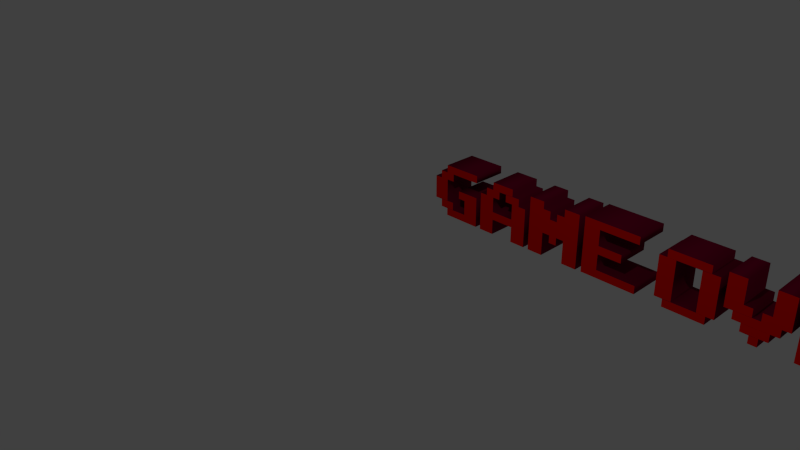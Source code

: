 # Source: game_over.blend  (saved by Blender 2.74.0; exported with 4.5.12 LTS)
import bpy
from mathutils import Matrix  # noqa: F401  (used for matrix-valued properties, if any)

bpy.ops.wm.read_factory_settings(use_empty=True)
scene = bpy.context.scene
scene.name = 'Scene'

# ---- collections
col_collection_1 = bpy.data.collections.new('Collection 1'); scene.collection.children.link(col_collection_1)

# ---- materials (node trees are filled in below, after node groups)
mat_material_001 = bpy.data.materials.new('Material.001')
mat_material_001.alpha_threshold = 0.0
mat_material_001.use_transparent_shadow = False
mat_material_001.diffuse_color = (0.196, 0.0, 0.02818, 1.0)
mat_material_001.roughness = 0.5
mat_material_001.specular_intensity = 0.4467
mat_material_002 = bpy.data.materials.new('Material.002')
mat_material_002.alpha_threshold = 0.0
mat_material_002.use_transparent_shadow = False
mat_material_002.diffuse_color = (0.8, 0.003494, 0.0, 1.0)
mat_material_002.roughness = 0.5

# ---- material node trees

# ---- world
world_world = bpy.data.worlds.new('World'); scene.world = world_world
world_world.color = (0.05088, 0.05088, 0.05088)
world_world.use_sun_shadow = False
world_world.sun_shadow_jitter_overblur = 0.0
world_world.cycles.sampling_method = 'MANUAL'
world_world.cycles.sample_map_resolution = 256

# ---- cameras
cam_camera = bpy.data.cameras.new('Camera')
cam_camera.clip_end = 100.0
cam_camera.lens = 35.0
cam_camera.sensor_width = 32.0
cam_camera.sensor_height = 18.0
cam_camera.ortho_scale = 7.314
cam_camera.dof.focus_distance = 0.0
cam_camera.dof.aperture_fstop = 128.0

# ---- lights
light_lamp = bpy.data.lights.new('Lamp', 'POINT')
light_lamp.transmission_factor = 0.0
light_lamp.cutoff_distance = 30.0
light_lamp.energy = 100.0
light_lamp.shadow_buffer_clip_start = 1.001
light_lamp.shadow_soft_size = 0.1
light_lamp.shadow_maximum_resolution = 0.006
light_lamp.use_absolute_resolution = True
light_lamp.cycles.use_multiple_importance_sampling = False

# ---- meshes
me_mesh = bpy.data.meshes.new('Mesh')
me_mesh.from_pydata([(5.514, 0.6096, 0.2), (5.514, 0.3448, 0.2), (5.34, 0.3448, 0.2), (5.34, 0.2586, 0.2), (5.426, 0.2586, 0.2), (5.426, 0.17, 0.2), (5.514, 0.17, 0.2), (5.514, 0.08005, 0.2), (5.252, 0.08005, 0.2), (5.252, 0.1638, 0.2), (5.165, 0.1638, 0.2), (5.165, 0.2549, 0.2), (5.079, 0.2549, 0.2), (5.079, 0.08005, 0.2), (4.9, 0.08005, 0.2), (4.9, 0.6933, 0.2), (5.426, 0.6933, 0.2), (5.426, 0.6096, 0.2), (5.254, 0.4323, 0.2), (5.337, 0.4323, 0.2), (5.337, 0.6059, 0.2), (5.076, 0.6059, 0.2), (5.076, 0.3448, 0.2), (5.254, 0.3448, 0.2), (4.847, 0.1749, 0.2), (4.847, 0.08498, 0.2), (4.227, 0.08498, 0.2), (4.227, 0.7044, 0.2), (4.847, 0.7044, 0.2), (4.847, 0.6182, 0.2), (4.405, 0.6182, 0.2), (4.405, 0.4421, 0.2), (4.67, 0.4421, 0.2), (4.67, 0.351, 0.2), (4.405, 0.351, 0.2), (4.405, 0.1749, 0.2), (4.159, 0.6933, 0.2), (4.159, 0.3448, 0.2), (4.075, 0.3448, 0.2), (4.075, 0.2562, 0.2), (3.988, 0.2562, 0.2), (3.988, 0.1687, 0.2), (3.899, 0.1687, 0.2), (3.899, 0.08005, 0.2), (3.81, 0.08005, 0.2), (3.81, 0.1638, 0.2), (3.722, 0.1638, 0.2), (3.722, 0.2525, 0.2), (3.634, 0.2525, 0.2), (3.634, 0.3399, 0.2), (3.546, 0.3399, 0.2), (3.546, 0.6933, 0.2), (3.719, 0.6933, 0.2), (3.719, 0.4347, 0.2), (3.808, 0.4347, 0.2), (3.808, 0.3436, 0.2), (3.893, 0.3436, 0.2), (3.893, 0.4298, 0.2), (3.982, 0.4298, 0.2), (3.982, 0.6933, 0.2), (3.482, 0.6096, 0.2), (3.482, 0.1687, 0.2), (3.398, 0.1687, 0.2), (3.398, 0.08005, 0.2), (2.957, 0.08005, 0.2), (2.957, 0.1638, 0.2), (2.868, 0.1638, 0.2), (2.868, 0.6059, 0.2), (2.952, 0.6059, 0.2), (2.952, 0.6933, 0.2), (3.394, 0.6933, 0.2), (3.394, 0.6096, 0.2), (3.044, 0.1687, 0.2), (3.305, 0.1687, 0.2), (3.305, 0.6059, 0.2), (3.044, 0.6059, 0.2), (2.658, 0.1749, 0.2), (2.658, 0.08498, 0.2), (2.037, 0.08498, 0.2), (2.037, 0.7044, 0.2), (2.658, 0.7044, 0.2), (2.658, 0.6182, 0.2), (2.216, 0.6182, 0.2), (2.216, 0.4421, 0.2), (2.48, 0.4421, 0.2), (2.48, 0.351, 0.2), (2.216, 0.351, 0.2), (2.216, 0.1749, 0.2), (1.969, 0.6933, 0.2), (1.969, 0.08005, 0.2), (1.796, 0.08005, 0.2), (1.796, 0.3424, 0.2), (1.709, 0.3424, 0.2), (1.709, 0.2562, 0.2), (1.621, 0.2562, 0.2), (1.621, 0.3424, 0.2), (1.534, 0.3424, 0.2), (1.534, 0.08005, 0.2), (1.356, 0.08005, 0.2), (1.356, 0.6933, 0.2), (1.53, 0.6933, 0.2), (1.53, 0.6096, 0.2), (1.618, 0.6096, 0.2), (1.618, 0.5197, 0.2), (1.703, 0.5197, 0.2), (1.703, 0.6059, 0.2), (1.792, 0.6059, 0.2), (1.792, 0.6933, 0.2), (1.292, 0.5222, 0.2), (1.292, 0.08005, 0.2), (1.118, 0.08005, 0.2), (1.118, 0.2549, 0.2), (0.8571, 0.2549, 0.2), (0.8571, 0.08005, 0.2), (0.6786, 0.08005, 0.2), (0.6786, 0.5185, 0.2), (0.7623, 0.5185, 0.2), (0.7623, 0.6059, 0.2), (0.851, 0.6059, 0.2), (0.851, 0.6933, 0.2), (1.116, 0.6933, 0.2), (1.116, 0.6096, 0.2), (1.204, 0.6096, 0.2), (1.204, 0.5222, 0.2), (0.8547, 0.3448, 0.2), (1.116, 0.3448, 0.2), (1.116, 0.5222, 0.2), (1.028, 0.5222, 0.2), (1.028, 0.6059, 0.2), (0.9384, 0.6059, 0.2), (0.9384, 0.5172, 0.2), (0.8547, 0.5172, 0.2), (0.6145, 0.4298, 0.2), (0.6145, 0.08005, 0.2), (0.1773, 0.08005, 0.2), (0.1773, 0.1638, 0.2), (0.0899, 0.1638, 0.2), (0.0899, 0.2525, 0.2), (0.001232, 0.2525, 0.2), (0.001232, 0.5185, 0.2), (0.08498, 0.5185, 0.2), (0.08498, 0.6059, 0.2), (0.1736, 0.6059, 0.2), (0.1736, 0.6933, 0.2), (0.6145, 0.6933, 0.2), (0.6145, 0.6084, 0.2), (0.2672, 0.6084, 0.2), (0.2672, 0.5209, 0.2), (0.1773, 0.5209, 0.2), (0.1773, 0.2586, 0.2), (0.2635, 0.2586, 0.2), (0.2635, 0.1687, 0.2), (0.4397, 0.1687, 0.2), (0.4397, 0.3399, 0.2), (0.3534, 0.3399, 0.2), (0.3534, 0.4298, 0.2), (5.514, 0.6096, -0.2), (5.514, 0.3448, -0.2), (5.34, 0.3448, -0.2), (5.34, 0.2586, -0.2), (5.426, 0.2586, -0.2), (5.426, 0.17, -0.2), (5.514, 0.17, -0.2), (5.514, 0.08005, -0.2), (5.252, 0.08005, -0.2), (5.252, 0.1638, -0.2), (5.165, 0.1638, -0.2), (5.165, 0.2549, -0.2), (5.079, 0.2549, -0.2), (5.079, 0.08005, -0.2), (4.9, 0.08005, -0.2), (4.9, 0.6933, -0.2), (5.426, 0.6933, -0.2), (5.426, 0.6096, -0.2), (5.254, 0.4323, -0.2), (5.337, 0.4323, -0.2), (5.337, 0.6059, -0.2), (5.076, 0.6059, -0.2), (5.076, 0.3448, -0.2), (5.254, 0.3448, -0.2), (4.847, 0.1749, -0.2), (4.847, 0.08498, -0.2), (4.227, 0.08498, -0.2), (4.227, 0.7044, -0.2), (4.847, 0.7044, -0.2), (4.847, 0.6182, -0.2), (4.405, 0.6182, -0.2), (4.405, 0.4421, -0.2), (4.67, 0.4421, -0.2), (4.67, 0.351, -0.2), (4.405, 0.351, -0.2), (4.405, 0.1749, -0.2), (4.159, 0.6933, -0.2), (4.159, 0.3448, -0.2), (4.075, 0.3448, -0.2), (4.075, 0.2562, -0.2), (3.988, 0.2562, -0.2), (3.988, 0.1687, -0.2), (3.899, 0.1687, -0.2), (3.899, 0.08005, -0.2), (3.81, 0.08005, -0.2), (3.81, 0.1638, -0.2), (3.722, 0.1638, -0.2), (3.722, 0.2525, -0.2), (3.634, 0.2525, -0.2), (3.634, 0.3399, -0.2), (3.546, 0.3399, -0.2), (3.546, 0.6933, -0.2), (3.719, 0.6933, -0.2), (3.719, 0.4347, -0.2), (3.808, 0.4347, -0.2), (3.808, 0.3436, -0.2), (3.893, 0.3436, -0.2), (3.893, 0.4298, -0.2), (3.982, 0.4298, -0.2), (3.982, 0.6933, -0.2), (3.482, 0.6096, -0.2), (3.482, 0.1687, -0.2), (3.398, 0.1687, -0.2), (3.398, 0.08005, -0.2), (2.957, 0.08005, -0.2), (2.957, 0.1638, -0.2), (2.868, 0.1638, -0.2), (2.868, 0.6059, -0.2), (2.952, 0.6059, -0.2), (2.952, 0.6933, -0.2), (3.394, 0.6933, -0.2), (3.394, 0.6096, -0.2), (3.044, 0.1687, -0.2), (3.305, 0.1687, -0.2), (3.305, 0.6059, -0.2), (3.044, 0.6059, -0.2), (2.658, 0.1749, -0.2), (2.658, 0.08498, -0.2), (2.037, 0.08498, -0.2), (2.037, 0.7044, -0.2), (2.658, 0.7044, -0.2), (2.658, 0.6182, -0.2), (2.216, 0.6182, -0.2), (2.216, 0.4421, -0.2), (2.48, 0.4421, -0.2), (2.48, 0.351, -0.2), (2.216, 0.351, -0.2), (2.216, 0.1749, -0.2), (1.969, 0.6933, -0.2), (1.969, 0.08005, -0.2), (1.796, 0.08005, -0.2), (1.796, 0.3424, -0.2), (1.709, 0.3424, -0.2), (1.709, 0.2562, -0.2), (1.621, 0.2562, -0.2), (1.621, 0.3424, -0.2), (1.534, 0.3424, -0.2), (1.534, 0.08005, -0.2), (1.356, 0.08005, -0.2), (1.356, 0.6933, -0.2), (1.53, 0.6933, -0.2), (1.53, 0.6096, -0.2), (1.618, 0.6096, -0.2), (1.618, 0.5197, -0.2), (1.703, 0.5197, -0.2), (1.703, 0.6059, -0.2), (1.792, 0.6059, -0.2), (1.792, 0.6933, -0.2), (1.292, 0.5222, -0.2), (1.292, 0.08005, -0.2), (1.118, 0.08005, -0.2), (1.118, 0.2549, -0.2), (0.8571, 0.2549, -0.2), (0.8571, 0.08005, -0.2), (0.6786, 0.08005, -0.2), (0.6786, 0.5185, -0.2), (0.7623, 0.5185, -0.2), (0.7623, 0.6059, -0.2), (0.851, 0.6059, -0.2), (0.851, 0.6933, -0.2), (1.116, 0.6933, -0.2), (1.116, 0.6096, -0.2), (1.204, 0.6096, -0.2), (1.204, 0.5222, -0.2), (0.8547, 0.3448, -0.2), (1.116, 0.3448, -0.2), (1.116, 0.5222, -0.2), (1.028, 0.5222, -0.2), (1.028, 0.6059, -0.2), (0.9384, 0.6059, -0.2), (0.9384, 0.5172, -0.2), (0.8547, 0.5172, -0.2), (0.6145, 0.4298, -0.2), (0.6145, 0.08005, -0.2), (0.1773, 0.08005, -0.2), (0.1773, 0.1638, -0.2), (0.0899, 0.1638, -0.2), (0.0899, 0.2525, -0.2), (0.001232, 0.2525, -0.2), (0.001232, 0.5185, -0.2), (0.08498, 0.5185, -0.2), (0.08498, 0.6059, -0.2), (0.1736, 0.6059, -0.2), (0.1736, 0.6933, -0.2), (0.6145, 0.6933, -0.2), (0.6145, 0.6084, -0.2), (0.2672, 0.6084, -0.2), (0.2672, 0.5209, -0.2), (0.1773, 0.5209, -0.2), (0.1773, 0.2586, -0.2), (0.2635, 0.2586, -0.2), (0.2635, 0.1687, -0.2), (0.4397, 0.1687, -0.2), (0.4397, 0.3399, -0.2), (0.3534, 0.3399, -0.2), (0.3534, 0.4298, -0.2), (0.6145, 0.4298, -0.2), (0.6145, 0.4298, 0.2), (0.6145, 0.08005, -0.2), (0.6145, 0.08005, 0.2), (0.1773, 0.08005, -0.2), (0.1773, 0.08005, 0.2), (0.1773, 0.1638, -0.2), (0.1773, 0.1638, 0.2), (0.0899, 0.1638, -0.2), (0.0899, 0.1638, 0.2), (0.0899, 0.2525, -0.2), (0.0899, 0.2525, 0.2), (0.001232, 0.2525, -0.2), (0.001232, 0.2525, 0.2), (0.001232, 0.5185, -0.2), (0.001232, 0.5185, 0.2), (0.08498, 0.5185, -0.2), (0.08498, 0.5185, 0.2), (0.08498, 0.6059, -0.2), (0.08498, 0.6059, 0.2), (0.1736, 0.6059, -0.2), (0.1736, 0.6059, 0.2), (0.1736, 0.6933, -0.2), (0.1736, 0.6933, 0.2), (0.6145, 0.6933, -0.2), (0.6145, 0.6933, 0.2), (0.6145, 0.6084, -0.2), (0.6145, 0.6084, 0.2), (0.2672, 0.6084, -0.2), (0.2672, 0.6084, 0.2), (0.2672, 0.5209, -0.2), (0.2672, 0.5209, 0.2), (0.1773, 0.5209, -0.2), (0.1773, 0.5209, 0.2), (0.1773, 0.2586, -0.2), (0.1773, 0.2586, 0.2), (0.2635, 0.2586, -0.2), (0.2635, 0.2586, 0.2), (0.2635, 0.1687, -0.2), (0.2635, 0.1687, 0.2), (0.4397, 0.1687, -0.2), (0.4397, 0.1687, 0.2), (0.4397, 0.3399, -0.2), (0.4397, 0.3399, 0.2), (0.3534, 0.3399, -0.2), (0.3534, 0.3399, 0.2), (0.3534, 0.4298, -0.2), (0.3534, 0.4298, 0.2), (1.292, 0.5222, -0.2), (1.292, 0.5222, 0.2), (1.292, 0.08005, -0.2), (1.292, 0.08005, 0.2), (1.118, 0.08005, -0.2), (1.118, 0.08005, 0.2), (1.118, 0.2549, -0.2), (1.118, 0.2549, 0.2), (0.8571, 0.2549, -0.2), (0.8571, 0.2549, 0.2), (0.8571, 0.08005, -0.2), (0.8571, 0.08005, 0.2), (0.6786, 0.08005, -0.2), (0.6786, 0.08005, 0.2), (0.6786, 0.5185, -0.2), (0.6786, 0.5185, 0.2), (0.7623, 0.5185, -0.2), (0.7623, 0.5185, 0.2), (0.7623, 0.6059, -0.2), (0.7623, 0.6059, 0.2), (0.851, 0.6059, -0.2), (0.851, 0.6059, 0.2), (0.851, 0.6933, -0.2), (0.851, 0.6933, 0.2), (1.116, 0.6933, -0.2), (1.116, 0.6933, 0.2), (1.116, 0.6096, -0.2), (1.116, 0.6096, 0.2), (1.204, 0.6096, -0.2), (1.204, 0.6096, 0.2), (1.204, 0.5222, -0.2), (1.204, 0.5222, 0.2), (0.8547, 0.3448, -0.2), (0.8547, 0.3448, 0.2), (1.116, 0.3448, -0.2), (1.116, 0.3448, 0.2), (1.116, 0.5222, -0.2), (1.116, 0.5222, 0.2), (1.028, 0.5222, -0.2), (1.028, 0.5222, 0.2), (1.028, 0.6059, -0.2), (1.028, 0.6059, 0.2), (0.9384, 0.6059, -0.2), (0.9384, 0.6059, 0.2), (0.9384, 0.5172, -0.2), (0.9384, 0.5172, 0.2), (0.8547, 0.5172, -0.2), (0.8547, 0.5172, 0.2), (1.969, 0.6933, -0.2), (1.969, 0.6933, 0.2), (1.969, 0.08005, -0.2), (1.969, 0.08005, 0.2), (1.796, 0.08005, -0.2), (1.796, 0.08005, 0.2), (1.796, 0.3424, -0.2), (1.796, 0.3424, 0.2), (1.709, 0.3424, -0.2), (1.709, 0.3424, 0.2), (1.709, 0.2562, -0.2), (1.709, 0.2562, 0.2), (1.621, 0.2562, -0.2), (1.621, 0.2562, 0.2), (1.621, 0.3424, -0.2), (1.621, 0.3424, 0.2), (1.534, 0.3424, -0.2), (1.534, 0.3424, 0.2), (1.534, 0.08005, -0.2), (1.534, 0.08005, 0.2), (1.356, 0.08005, -0.2), (1.356, 0.08005, 0.2), (1.356, 0.6933, -0.2), (1.356, 0.6933, 0.2), (1.53, 0.6933, -0.2), (1.53, 0.6933, 0.2), (1.53, 0.6096, -0.2), (1.53, 0.6096, 0.2), (1.618, 0.6096, -0.2), (1.618, 0.6096, 0.2), (1.618, 0.5197, -0.2), (1.618, 0.5197, 0.2), (1.703, 0.5197, -0.2), (1.703, 0.5197, 0.2), (1.703, 0.6059, -0.2), (1.703, 0.6059, 0.2), (1.792, 0.6059, -0.2), (1.792, 0.6059, 0.2), (1.792, 0.6933, -0.2), (1.792, 0.6933, 0.2), (2.658, 0.1749, -0.2), (2.658, 0.1749, 0.2), (2.658, 0.08498, -0.2), (2.658, 0.08498, 0.2), (2.037, 0.08498, -0.2), (2.037, 0.08498, 0.2), (2.037, 0.7044, -0.2), (2.037, 0.7044, 0.2), (2.658, 0.7044, -0.2), (2.658, 0.7044, 0.2), (2.658, 0.6182, -0.2), (2.658, 0.6182, 0.2), (2.216, 0.6182, -0.2), (2.216, 0.6182, 0.2), (2.216, 0.4421, -0.2), (2.216, 0.4421, 0.2), (2.48, 0.4421, -0.2), (2.48, 0.4421, 0.2), (2.48, 0.351, -0.2), (2.48, 0.351, 0.2), (2.216, 0.351, -0.2), (2.216, 0.351, 0.2), (2.216, 0.1749, -0.2), (2.216, 0.1749, 0.2), (3.482, 0.6096, -0.2), (3.482, 0.6096, 0.2), (3.482, 0.1687, -0.2), (3.482, 0.1687, 0.2), (3.398, 0.1687, -0.2), (3.398, 0.1687, 0.2), (3.398, 0.08005, -0.2), (3.398, 0.08005, 0.2), (2.957, 0.08005, -0.2), (2.957, 0.08005, 0.2), (2.957, 0.1638, -0.2), (2.957, 0.1638, 0.2), (2.868, 0.1638, -0.2), (2.868, 0.1638, 0.2), (2.868, 0.6059, -0.2), (2.868, 0.6059, 0.2), (2.952, 0.6059, -0.2), (2.952, 0.6059, 0.2), (2.952, 0.6933, -0.2), (2.952, 0.6933, 0.2), (3.394, 0.6933, -0.2), (3.394, 0.6933, 0.2), (3.394, 0.6096, -0.2), (3.394, 0.6096, 0.2), (3.044, 0.1687, -0.2), (3.044, 0.1687, 0.2), (3.305, 0.1687, -0.2), (3.305, 0.1687, 0.2), (3.305, 0.6059, -0.2), (3.305, 0.6059, 0.2), (3.044, 0.6059, -0.2), (3.044, 0.6059, 0.2), (4.159, 0.6933, -0.2), (4.159, 0.6933, 0.2), (4.159, 0.3448, -0.2), (4.159, 0.3448, 0.2), (4.075, 0.3448, -0.2), (4.075, 0.3448, 0.2), (4.075, 0.2562, -0.2), (4.075, 0.2562, 0.2), (3.988, 0.2562, -0.2), (3.988, 0.2562, 0.2), (3.988, 0.1687, -0.2), (3.988, 0.1687, 0.2), (3.899, 0.1687, -0.2), (3.899, 0.1687, 0.2), (3.899, 0.08005, -0.2), (3.899, 0.08005, 0.2), (3.81, 0.08005, -0.2), (3.81, 0.08005, 0.2), (3.81, 0.1638, -0.2), (3.81, 0.1638, 0.2), (3.722, 0.1638, -0.2), (3.722, 0.1638, 0.2), (3.722, 0.2525, -0.2), (3.722, 0.2525, 0.2), (3.634, 0.2525, -0.2), (3.634, 0.2525, 0.2), (3.634, 0.3399, -0.2), (3.634, 0.3399, 0.2), (3.546, 0.3399, -0.2), (3.546, 0.3399, 0.2), (3.546, 0.6933, -0.2), (3.546, 0.6933, 0.2), (3.719, 0.6933, -0.2), (3.719, 0.6933, 0.2), (3.719, 0.4347, -0.2), (3.719, 0.4347, 0.2), (3.808, 0.4347, -0.2), (3.808, 0.4347, 0.2), (3.808, 0.3436, -0.2), (3.808, 0.3436, 0.2), (3.893, 0.3436, -0.2), (3.893, 0.3436, 0.2), (3.893, 0.4298, -0.2), (3.893, 0.4298, 0.2), (3.982, 0.4298, -0.2), (3.982, 0.4298, 0.2), (3.982, 0.6933, -0.2), (3.982, 0.6933, 0.2), (4.847, 0.1749, -0.2), (4.847, 0.1749, 0.2), (4.847, 0.08498, -0.2), (4.847, 0.08498, 0.2), (4.227, 0.08498, -0.2), (4.227, 0.08498, 0.2), (4.227, 0.7044, -0.2), (4.227, 0.7044, 0.2), (4.847, 0.7044, -0.2), (4.847, 0.7044, 0.2), (4.847, 0.6182, -0.2), (4.847, 0.6182, 0.2), (4.405, 0.6182, -0.2), (4.405, 0.6182, 0.2), (4.405, 0.4421, -0.2), (4.405, 0.4421, 0.2), (4.67, 0.4421, -0.2), (4.67, 0.4421, 0.2), (4.67, 0.351, -0.2), (4.67, 0.351, 0.2), (4.405, 0.351, -0.2), (4.405, 0.351, 0.2), (4.405, 0.1749, -0.2), (4.405, 0.1749, 0.2), (5.514, 0.6096, -0.2), (5.514, 0.6096, 0.2), (5.514, 0.3448, -0.2), (5.514, 0.3448, 0.2), (5.34, 0.3448, -0.2), (5.34, 0.3448, 0.2), (5.34, 0.2586, -0.2), (5.34, 0.2586, 0.2), (5.426, 0.2586, -0.2), (5.426, 0.2586, 0.2), (5.426, 0.17, -0.2), (5.426, 0.17, 0.2), (5.514, 0.17, -0.2), (5.514, 0.17, 0.2), (5.514, 0.08005, -0.2), (5.514, 0.08005, 0.2), (5.252, 0.08005, -0.2), (5.252, 0.08005, 0.2), (5.252, 0.1638, -0.2), (5.252, 0.1638, 0.2), (5.165, 0.1638, -0.2), (5.165, 0.1638, 0.2), (5.165, 0.2549, -0.2), (5.165, 0.2549, 0.2), (5.079, 0.2549, -0.2), (5.079, 0.2549, 0.2), (5.079, 0.08005, -0.2), (5.079, 0.08005, 0.2), (4.9, 0.08005, -0.2), (4.9, 0.08005, 0.2), (4.9, 0.6933, -0.2), (4.9, 0.6933, 0.2), (5.426, 0.6933, -0.2), (5.426, 0.6933, 0.2), (5.426, 0.6096, -0.2), (5.426, 0.6096, 0.2), (5.254, 0.4323, -0.2), (5.254, 0.4323, 0.2), (5.337, 0.4323, -0.2), (5.337, 0.4323, 0.2), (5.337, 0.6059, -0.2), (5.337, 0.6059, 0.2), (5.076, 0.6059, -0.2), (5.076, 0.6059, 0.2), (5.076, 0.3448, -0.2), (5.076, 0.3448, 0.2), (5.254, 0.3448, -0.2), (5.254, 0.3448, 0.2)], [], [(14, 21, 15), (21, 16, 15), (21, 17, 16), (21, 0, 17), (21, 20, 0), (20, 1, 0), (14, 22, 21), (19, 1, 20), (23, 19, 18), (23, 1, 19), (14, 12, 22), (12, 23, 22), (12, 2, 23), (2, 1, 23), (12, 3, 2), (12, 4, 3), (12, 11, 4), (11, 5, 4), (14, 13, 12), (10, 5, 11), (10, 6, 5), (10, 9, 6), (9, 7, 6), (8, 7, 9), (26, 30, 27), (30, 28, 27), (30, 29, 28), (26, 31, 30), (26, 34, 31), (34, 32, 31), (34, 33, 32), (26, 35, 34), (26, 24, 35), (26, 25, 24), (50, 52, 51), (50, 53, 52), (58, 36, 59), (58, 37, 36), (50, 54, 53), (50, 55, 54), (56, 58, 57), (56, 38, 58), (38, 37, 58), (56, 39, 38), (50, 56, 55), (50, 49, 56), (49, 39, 56), (48, 40, 49), (40, 39, 49), (48, 47, 40), (47, 41, 40), (46, 42, 47), (42, 41, 47), (46, 45, 42), (45, 43, 42), (44, 43, 45), (68, 70, 69), (68, 71, 70), (68, 60, 71), (68, 75, 60), (75, 74, 60), (74, 61, 60), (66, 68, 67), (66, 75, 68), (66, 72, 75), (73, 61, 74), (66, 73, 72), (66, 62, 73), (62, 61, 73), (66, 65, 62), (65, 63, 62), (64, 63, 65), (78, 82, 79), (82, 80, 79), (82, 81, 80), (78, 83, 82), (78, 86, 83), (86, 84, 83), (86, 85, 84), (78, 87, 86), (78, 76, 87), (78, 77, 76), (98, 100, 99), (98, 101, 100), (106, 88, 107), (106, 89, 88), (98, 102, 101), (98, 103, 102), (104, 106, 105), (104, 89, 106), (98, 96, 103), (96, 104, 103), (96, 95, 104), (95, 92, 104), (92, 91, 104), (91, 89, 104), (98, 97, 96), (94, 92, 95), (94, 93, 92), (90, 89, 91), (118, 120, 119), (118, 121, 120), (118, 122, 121), (118, 128, 122), (128, 123, 122), (116, 118, 117), (116, 129, 118), (129, 128, 118), (116, 130, 129), (127, 123, 128), (126, 123, 127), (125, 123, 126), (125, 108, 123), (125, 109, 108), (114, 116, 115), (114, 131, 116), (131, 130, 116), (114, 124, 131), (114, 112, 124), (112, 125, 124), (112, 111, 125), (111, 109, 125), (114, 113, 112), (110, 109, 111), (142, 144, 143), (142, 146, 144), (146, 145, 144), (142, 147, 146), (140, 142, 141), (140, 148, 142), (148, 147, 142), (140, 149, 148), (138, 140, 139), (138, 149, 140), (154, 132, 155), (154, 153, 132), (153, 133, 132), (152, 133, 153), (138, 150, 149), (138, 137, 150), (137, 151, 150), (136, 151, 137), (136, 152, 151), (136, 135, 152), (135, 133, 152), (134, 133, 135), (177, 170, 171), (172, 177, 171), (173, 177, 172), (156, 177, 173), (176, 177, 156), (157, 176, 156), (178, 170, 177), (157, 175, 176), (175, 179, 174), (157, 179, 175), (168, 170, 178), (179, 168, 178), (158, 168, 179), (157, 158, 179), (159, 168, 158), (160, 168, 159), (167, 168, 160), (161, 167, 160), (169, 170, 168), (161, 166, 167), (162, 166, 161), (165, 166, 162), (163, 165, 162), (163, 164, 165), (186, 182, 183), (184, 186, 183), (185, 186, 184), (187, 182, 186), (190, 182, 187), (188, 190, 187), (189, 190, 188), (191, 182, 190), (180, 182, 191), (181, 182, 180), (208, 206, 207), (209, 206, 208), (192, 214, 215), (193, 214, 192), (210, 206, 209), (211, 206, 210), (214, 212, 213), (194, 212, 214), (193, 194, 214), (195, 212, 194), (212, 206, 211), (205, 206, 212), (195, 205, 212), (196, 204, 205), (195, 196, 205), (203, 204, 196), (197, 203, 196), (198, 202, 203), (197, 198, 203), (201, 202, 198), (199, 201, 198), (199, 200, 201), (226, 224, 225), (227, 224, 226), (216, 224, 227), (231, 224, 216), (230, 231, 216), (217, 230, 216), (224, 222, 223), (231, 222, 224), (228, 222, 231), (217, 229, 230), (229, 222, 228), (218, 222, 229), (217, 218, 229), (221, 222, 218), (219, 221, 218), (219, 220, 221), (238, 234, 235), (236, 238, 235), (237, 238, 236), (239, 234, 238), (242, 234, 239), (240, 242, 239), (241, 242, 240), (243, 234, 242), (232, 234, 243), (233, 234, 232), (256, 254, 255), (257, 254, 256), (244, 262, 263), (245, 262, 244), (258, 254, 257), (259, 254, 258), (262, 260, 261), (245, 260, 262), (252, 254, 259), (260, 252, 259), (251, 252, 260), (248, 251, 260), (247, 248, 260), (245, 247, 260), (253, 254, 252), (248, 250, 251), (249, 250, 248), (245, 246, 247), (276, 274, 275), (277, 274, 276), (278, 274, 277), (284, 274, 278), (279, 284, 278), (274, 272, 273), (285, 272, 274), (284, 285, 274), (286, 272, 285), (279, 283, 284), (279, 282, 283), (279, 281, 282), (264, 281, 279), (265, 281, 264), (272, 270, 271), (287, 270, 272), (286, 287, 272), (280, 270, 287), (268, 270, 280), (281, 268, 280), (267, 268, 281), (265, 267, 281), (269, 270, 268), (265, 266, 267), (300, 298, 299), (302, 298, 300), (301, 302, 300), (303, 298, 302), (298, 296, 297), (304, 296, 298), (303, 304, 298), (305, 296, 304), (296, 294, 295), (305, 294, 296), (288, 310, 311), (309, 310, 288), (289, 309, 288), (289, 308, 309), (306, 294, 305), (293, 294, 306), (307, 293, 306), (307, 292, 293), (308, 292, 307), (291, 292, 308), (289, 291, 308), (289, 290, 291), (313, 315, 314, 312), (315, 317, 316, 314), (317, 319, 318, 316), (319, 321, 320, 318), (321, 323, 322, 320), (323, 325, 324, 322), (325, 327, 326, 324), (327, 329, 328, 326), (329, 331, 330, 328), (331, 333, 332, 330), (333, 335, 334, 332), (335, 337, 336, 334), (337, 339, 338, 336), (339, 341, 340, 338), (341, 343, 342, 340), (343, 345, 344, 342), (345, 347, 346, 344), (347, 349, 348, 346), (349, 351, 350, 348), (351, 353, 352, 350), (353, 355, 354, 352), (355, 357, 356, 354), (357, 359, 358, 356), (359, 313, 312, 358), (361, 363, 362, 360), (363, 365, 364, 362), (365, 367, 366, 364), (367, 369, 368, 366), (369, 371, 370, 368), (371, 373, 372, 370), (373, 375, 374, 372), (375, 377, 376, 374), (377, 379, 378, 376), (379, 381, 380, 378), (381, 383, 382, 380), (383, 385, 384, 382), (385, 387, 386, 384), (387, 389, 388, 386), (389, 391, 390, 388), (391, 361, 360, 390), (393, 395, 394, 392), (395, 397, 396, 394), (397, 399, 398, 396), (399, 401, 400, 398), (401, 403, 402, 400), (403, 405, 404, 402), (405, 407, 406, 404), (407, 393, 392, 406), (409, 411, 410, 408), (411, 413, 412, 410), (413, 415, 414, 412), (415, 417, 416, 414), (417, 419, 418, 416), (419, 421, 420, 418), (421, 423, 422, 420), (423, 425, 424, 422), (425, 427, 426, 424), (427, 429, 428, 426), (429, 431, 430, 428), (431, 433, 432, 430), (433, 435, 434, 432), (435, 437, 436, 434), (437, 439, 438, 436), (439, 441, 440, 438), (441, 443, 442, 440), (443, 445, 444, 442), (445, 447, 446, 444), (447, 409, 408, 446), (449, 451, 450, 448), (451, 453, 452, 450), (453, 455, 454, 452), (455, 457, 456, 454), (457, 459, 458, 456), (459, 461, 460, 458), (461, 463, 462, 460), (463, 465, 464, 462), (465, 467, 466, 464), (467, 469, 468, 466), (469, 471, 470, 468), (471, 449, 448, 470), (473, 475, 474, 472), (475, 477, 476, 474), (477, 479, 478, 476), (479, 481, 480, 478), (481, 483, 482, 480), (483, 485, 484, 482), (485, 487, 486, 484), (487, 489, 488, 486), (489, 491, 490, 488), (491, 493, 492, 490), (493, 495, 494, 492), (495, 473, 472, 494), (497, 499, 498, 496), (499, 501, 500, 498), (501, 503, 502, 500), (503, 497, 496, 502), (505, 507, 506, 504), (507, 509, 508, 506), (509, 511, 510, 508), (511, 513, 512, 510), (513, 515, 514, 512), (515, 517, 516, 514), (517, 519, 518, 516), (519, 521, 520, 518), (521, 523, 522, 520), (523, 525, 524, 522), (525, 527, 526, 524), (527, 529, 528, 526), (529, 531, 530, 528), (531, 533, 532, 530), (533, 535, 534, 532), (535, 537, 536, 534), (537, 539, 538, 536), (539, 541, 540, 538), (541, 543, 542, 540), (543, 545, 544, 542), (545, 547, 546, 544), (547, 549, 548, 546), (549, 551, 550, 548), (551, 505, 504, 550), (553, 555, 554, 552), (555, 557, 556, 554), (557, 559, 558, 556), (559, 561, 560, 558), (561, 563, 562, 560), (563, 565, 564, 562), (565, 567, 566, 564), (567, 569, 568, 566), (569, 571, 570, 568), (571, 573, 572, 570), (573, 575, 574, 572), (575, 553, 552, 574), (577, 579, 578, 576), (579, 581, 580, 578), (581, 583, 582, 580), (583, 585, 584, 582), (585, 587, 586, 584), (587, 589, 588, 586), (589, 591, 590, 588), (591, 593, 592, 590), (593, 595, 594, 592), (595, 597, 596, 594), (597, 599, 598, 596), (599, 601, 600, 598), (601, 603, 602, 600), (603, 605, 604, 602), (605, 607, 606, 604), (607, 609, 608, 606), (609, 611, 610, 608), (611, 577, 576, 610), (613, 615, 614, 612), (615, 617, 616, 614), (617, 619, 618, 616), (619, 621, 620, 618), (621, 623, 622, 620), (623, 613, 612, 622)])
me_mesh.polygons.foreach_set('use_smooth', [0, 0, 0, 0, 0, 0, 0, 0, 0, 0, 0, 0, 0, 0, 0, 0, 0, 0, 0, 0, 0, 0, 0, 0, 0, 0, 0, 0, 0, 0, 0, 0, 0, 0, 0, 0, 0, 0, 0, 0, 0, 0, 0, 0, 0, 0, 0, 0, 0, 0, 0, 0, 0, 0, 0, 0, 0, 0, 0, 0, 0, 0, 0, 0, 0, 0, 0, 0, 0, 0, 0, 0, 0, 0, 0, 0, 0, 0, 0, 0, 0, 0, 0, 0, 0, 0, 0, 0, 0, 0, 0, 0, 0, 0, 0, 0, 0, 0, 0, 0, 0, 0, 0, 0, 0, 0, 0, 0, 0, 0, 0, 0, 0, 0, 0, 0, 0, 0, 0, 0, 0, 0, 0, 0, 0, 0, 0, 0, 0, 0, 0, 0, 0, 0, 0, 0, 0, 0, 0, 0, 0, 0, 0, 0, 0, 0, 0, 0, 0, 0, 0, 0, 0, 0, 0, 0, 0, 0, 0, 0, 0, 0, 0, 0, 0, 0, 0, 0, 0, 0, 0, 0, 0, 0, 0, 0, 0, 0, 0, 0, 0, 0, 0, 0, 0, 0, 0, 0, 0, 0, 0, 0, 0, 0, 0, 0, 0, 0, 0, 0, 0, 0, 0, 0, 0, 0, 0, 0, 0, 0, 0, 0, 0, 0, 0, 0, 0, 0, 0, 0, 0, 0, 0, 0, 0, 0, 0, 0, 0, 0, 0, 0, 0, 0, 0, 0, 0, 0, 0, 0, 0, 0, 0, 0, 0, 0, 0, 0, 0, 0, 0, 0, 0, 0, 0, 0, 0, 0, 0, 0, 0, 0, 0, 0, 0, 0, 0, 0, 0, 0, 0, 0, 0, 0, 0, 0, 0, 0, 0, 0, 0, 0, 0, 0, 0, 0, 0, 0, 0, 0, 0, 0, 1, 1, 1, 1, 1, 1, 1, 1, 1, 1, 1, 1, 1, 1, 1, 1, 1, 1, 1, 1, 1, 1, 1, 1, 1, 1, 1, 1, 1, 1, 1, 1, 1, 1, 1, 1, 1, 1, 1, 1, 1, 1, 1, 1, 1, 1, 1, 1, 1, 1, 1, 1, 1, 1, 1, 1, 1, 1, 1, 1, 1, 1, 1, 1, 1, 1, 1, 1, 1, 1, 1, 1, 1, 1, 1, 1, 1, 1, 1, 1, 1, 1, 1, 1, 1, 1, 1, 1, 1, 1, 1, 1, 1, 1, 1, 1, 1, 1, 1, 1, 1, 1, 1, 1, 1, 1, 1, 1, 1, 1, 1, 1, 1, 1, 1, 1, 1, 1, 1, 1, 1, 1, 1, 1, 1, 1, 1, 1, 1, 1, 1, 1, 1, 1, 1, 1, 1, 1, 1, 1, 1, 1, 1, 1, 1, 1, 1, 1, 1, 1, 1, 1, 1, 1, 1, 1])
me_mesh.polygons.foreach_set('material_index', [1, 1, 1, 0, 0, 1, 1, 1, 1, 1, 1, 1, 1, 0, 1, 0, 0, 1, 1, 1, 0, 0, 1, 1, 1, 1, 1, 1, 1, 1, 1, 1, 1, 1, 1, 1, 1, 1, 1, 1, 1, 1, 1, 1, 0, 0, 1, 1, 1, 0, 1, 1, 1, 0, 1, 1, 1, 1, 0, 0, 0, 1, 1, 1, 1, 1, 0, 0, 0, 0, 1, 1, 1, 1, 1, 1, 1, 1, 1, 1, 1, 1, 1, 1, 1, 1, 1, 1, 1, 1, 1, 1, 1, 1, 1, 1, 1, 1, 1, 1, 1, 1, 0, 0, 1, 1, 1, 0, 1, 1, 0, 1, 1, 1, 1, 1, 0, 1, 1, 1, 1, 1, 1, 1, 1, 1, 1, 1, 1, 1, 1, 1, 1, 1, 1, 1, 1, 1, 0, 0, 1, 1, 0, 0, 1, 1, 0, 0, 0, 0, 0, 0, 0, 0, 0, 0, 0, 0, 0, 0, 0, 0, 0, 0, 0, 0, 0, 0, 0, 0, 0, 0, 0, 0, 0, 0, 0, 0, 0, 0, 0, 0, 0, 0, 0, 0, 0, 0, 0, 0, 0, 0, 0, 0, 0, 0, 0, 0, 0, 0, 0, 0, 0, 0, 0, 0, 0, 0, 0, 0, 0, 0, 0, 0, 0, 0, 0, 0, 0, 0, 0, 0, 0, 0, 0, 0, 0, 0, 0, 0, 0, 0, 0, 0, 0, 0, 0, 0, 0, 0, 0, 0, 0, 0, 0, 0, 0, 0, 0, 0, 0, 0, 0, 0, 0, 0, 0, 0, 0, 0, 0, 0, 0, 0, 0, 0, 0, 0, 0, 0, 0, 0, 0, 0, 0, 0, 0, 0, 0, 0, 0, 0, 0, 0, 0, 0, 0, 0, 0, 0, 0, 0, 0, 0, 0, 0, 0, 0, 0, 0, 0, 0, 0, 0, 0, 0, 0, 0, 0, 0, 0, 0, 0, 0, 0, 0, 0, 0, 0, 0, 0, 0, 0, 0, 0, 0, 0, 0, 0, 0, 0, 0, 0, 0, 0, 0, 0, 0, 0, 0, 0, 0, 0, 0, 0, 0, 0, 0, 0, 0, 0, 0, 0, 0, 0, 0, 0, 0, 0, 0, 0, 0, 0, 0, 0, 0, 0, 0, 0, 0, 0, 0, 0, 0, 0, 0, 0, 0, 0, 0, 0, 0, 0, 0, 0, 0, 0, 0, 0, 0, 0, 0, 0, 0, 0, 0, 0, 0, 0, 0, 0, 0, 0, 0, 0, 0, 0, 0, 0, 0, 0, 0, 0, 0, 0, 0, 0, 0, 0, 0, 0, 0, 0, 0, 0, 0, 0, 0, 0, 0, 0, 0, 0, 0, 0, 0, 0, 0, 0, 0, 0, 0, 0, 0, 0, 0, 0, 0])
me_mesh.materials.append(mat_material_001)
me_mesh.materials.append(mat_material_002)
me_mesh.use_remesh_preserve_volume = False
me_mesh.use_remesh_preserve_attributes = False
me_mesh.use_mirror_vertex_groups = False
me_mesh.update()

# ---- objects
ob_text = bpy.data.objects.new('Text', me_mesh)
ob_lamp = bpy.data.objects.new('Lamp', light_lamp)
ob_camera = bpy.data.objects.new('Camera', cam_camera)

# ---- transforms, parenting, visibility, modifiers, constraints
ob_text.location = (1.07, 0.2475, 0.8944)
ob_text.rotation_euler = (1.571, -0.0, 0.0)
ob_text.lineart.crease_threshold = 0.0
ob_lamp.location = (4.076, -3.501, 5.904)
ob_lamp.rotation_euler = (0.6503, 0.05522, 1.866)
ob_lamp.lock_rotations_4d = False
ob_lamp.empty_display_type = 'ARROWS'
ob_lamp.color = (0.0, 0.0, 0.0, 0.0)
ob_lamp.lineart.crease_threshold = 0.0
ob_camera.location = (7.481, -6.508, 5.344)
ob_camera.rotation_euler = (1.109, 0.01082, 0.8149)
ob_camera.lock_rotations_4d = False
ob_camera.empty_display_type = 'ARROWS'
ob_camera.color = (0.0, 0.0, 0.0, 0.0)
ob_camera.display_type = 'WIRE'
ob_camera.lineart.crease_threshold = 0.0

# ---- collection membership
col_collection_1.objects.link(ob_text)
col_collection_1.objects.link(ob_lamp)
col_collection_1.objects.link(ob_camera)

# ---- scene / render settings (as saved in the file)
scene.camera = ob_camera
scene.frame_start = 1; scene.frame_end = 250; scene.frame_set(1)
scene.render.engine = 'BLENDER_EEVEE_NEXT'
scene.render.resolution_percentage = 50
scene.render.dither_intensity = 0.0
scene.cycles.use_denoising = False
scene.cycles.samples = 10
scene.cycles.sampling_pattern = 'TABULATED_SOBOL'
scene.cycles.light_sampling_threshold = 0.0
scene.cycles.use_adaptive_sampling = False
scene.cycles.use_light_tree = False
scene.cycles.blur_glossy = 0.0
scene.cycles.pixel_filter_type = 'GAUSSIAN'
scene.cycles.sample_clamp_indirect = 0.0
scene.view_settings.view_transform = 'Standard'
bpy.context.view_layer.update()
